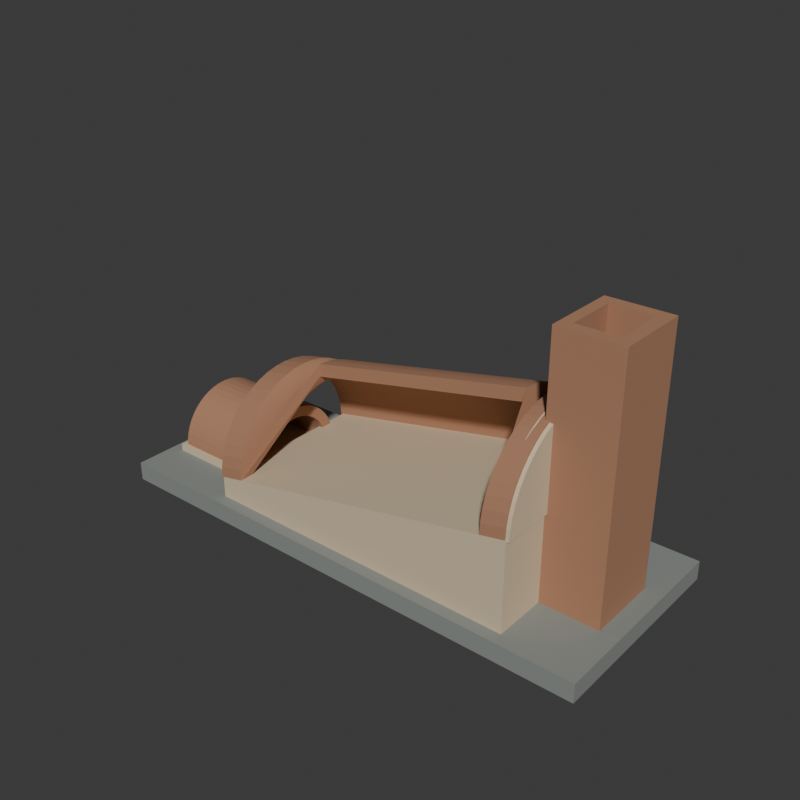 # Source: source.blend  (saved by Blender 4.3.34; exported with 4.5.12 LTS)
import bpy
from mathutils import Matrix  # noqa: F401  (used for matrix-valued properties, if any)

bpy.ops.wm.read_factory_settings(use_empty=True)
scene = bpy.context.scene
scene.name = 'Scene'

# ---- collections
col_collection = bpy.data.collections.new('Collection'); scene.collection.children.link(col_collection)

# ---- materials (node trees are filled in below, after node groups)
mat_wholevaultandflue_warmfiredclay = bpy.data.materials.new('WholeVaultAndFlue_WarmFiredClay')
mat_wholevaultandflue_warmfiredclay.diffuse_color = (0.42, 0.21, 0.12, 1.0)
mat_wholechamberlining_palerefractory = bpy.data.materials.new('WholeChamberLining_PaleRefractory')
mat_wholechamberlining_palerefractory.diffuse_color = (0.67, 0.55, 0.37, 1.0)
mat_wholegroundfoundation_stonegray = bpy.data.materials.new('WholeGroundFoundation_StoneGray')
mat_wholegroundfoundation_stonegray.diffuse_color = (0.25, 0.27, 0.25, 1.0)
mat_wholemouthsill_darkstone = bpy.data.materials.new('WholeMouthSill_DarkStone')
mat_wholemouthsill_darkstone.diffuse_color = (0.12, 0.13, 0.12, 1.0)

# ---- material node trees
mat_wholevaultandflue_warmfiredclay.use_nodes = True; mat_wholevaultandflue_warmfiredclay.node_tree.nodes.clear()
_N = mat_wholevaultandflue_warmfiredclay.node_tree.nodes; _L = mat_wholevaultandflue_warmfiredclay.node_tree.links
n0 = _N.new('ShaderNodeBsdfPrincipled'); n0.name = 'Principled BSDF'; n0.location = (10, 300)
n0.inputs[0].default_value = (0.42, 0.21, 0.12, 1.0)
n0.inputs[2].default_value = 0.93
n1 = _N.new('ShaderNodeOutputMaterial'); n1.name = 'Material Output'; n1.location = (300, 300)
_L.new(n0.outputs[0], n1.inputs[0])
n1.is_active_output = True
mat_wholechamberlining_palerefractory.use_nodes = True; mat_wholechamberlining_palerefractory.node_tree.nodes.clear()
_N = mat_wholechamberlining_palerefractory.node_tree.nodes; _L = mat_wholechamberlining_palerefractory.node_tree.links
n0 = _N.new('ShaderNodeBsdfPrincipled'); n0.name = 'Principled BSDF'; n0.location = (10, 300)
n0.inputs[0].default_value = (0.67, 0.55, 0.37, 1.0)
n0.inputs[2].default_value = 0.91
n1 = _N.new('ShaderNodeOutputMaterial'); n1.name = 'Material Output'; n1.location = (300, 300)
_L.new(n0.outputs[0], n1.inputs[0])
n1.is_active_output = True
mat_wholegroundfoundation_stonegray.use_nodes = True; mat_wholegroundfoundation_stonegray.node_tree.nodes.clear()
_N = mat_wholegroundfoundation_stonegray.node_tree.nodes; _L = mat_wholegroundfoundation_stonegray.node_tree.links
n0 = _N.new('ShaderNodeBsdfPrincipled'); n0.name = 'Principled BSDF'; n0.location = (10, 300)
n0.inputs[0].default_value = (0.25, 0.27, 0.25, 1.0)
n0.inputs[2].default_value = 0.94
n1 = _N.new('ShaderNodeOutputMaterial'); n1.name = 'Material Output'; n1.location = (300, 300)
_L.new(n0.outputs[0], n1.inputs[0])
n1.is_active_output = True
mat_wholemouthsill_darkstone.use_nodes = True; mat_wholemouthsill_darkstone.node_tree.nodes.clear()
_N = mat_wholemouthsill_darkstone.node_tree.nodes; _L = mat_wholemouthsill_darkstone.node_tree.links
n0 = _N.new('ShaderNodeBsdfPrincipled'); n0.name = 'Principled BSDF'; n0.location = (10, 300)
n0.inputs[0].default_value = (0.12, 0.13, 0.12, 1.0)
n0.inputs[2].default_value = 0.91
n1 = _N.new('ShaderNodeOutputMaterial'); n1.name = 'Material Output'; n1.location = (300, 300)
_L.new(n0.outputs[0], n1.inputs[0])
n1.is_active_output = True

# ---- world
world_world = bpy.data.worlds.new('World'); scene.world = world_world
world_world.use_nodes = True; world_world.node_tree.nodes.clear()
_N = world_world.node_tree.nodes; _L = world_world.node_tree.links
n0 = _N.new('ShaderNodeOutputWorld'); n0.name = 'World Output'; n0.location = (300, 300)
n1 = _N.new('ShaderNodeBackground'); n1.name = 'Background'; n1.location = (10, 300)
n1.inputs[0].default_value = (0.05088, 0.05088, 0.05088, 1.0)
_L.new(n1.outputs[0], n0.inputs[0])
n0.is_active_output = True
world_world.color = (0.05088, 0.05088, 0.05088)
world_world.sun_shadow_jitter_overblur = 0.0

# ---- meshes
me_wholegroundfootmasonryfoundationmesh = bpy.data.meshes.new('WholeGroundFootMasonryFoundationMesh')
me_wholegroundfootmasonryfoundationmesh.from_pydata([(-2.15, -0.86, 0.0), (2.15, -0.86, 0.0), (-2.15, 0.86, 0.0), (2.15, 0.86, 0.0), (-2.15, -0.86, 0.16), (2.15, -0.86, 0.16), (-2.15, 0.86, 0.16), (2.15, 0.86, 0.16)], [], [(0, 2, 3), (0, 3, 1), (4, 5, 7), (4, 7, 6), (0, 1, 5), (0, 5, 4), (2, 6, 7), (2, 7, 3), (0, 4, 6), (0, 6, 2), (1, 3, 7), (1, 7, 5)])
me_wholegroundfootmasonryfoundationmesh.polygons.foreach_set('material_index', [2, 2, 2, 2, 2, 2, 2, 2, 2, 2, 2, 2])
me_wholegroundfootmasonryfoundationmesh.materials.append(mat_wholevaultandflue_warmfiredclay)
me_wholegroundfootmasonryfoundationmesh.materials.append(mat_wholechamberlining_palerefractory)
me_wholegroundfootmasonryfoundationmesh.materials.append(mat_wholegroundfoundation_stonegray)
me_wholegroundfootmasonryfoundationmesh.materials.append(mat_wholemouthsill_darkstone)
me_wholegroundfootmasonryfoundationmesh.update()
me_wholerisingchamberfloormesh = bpy.data.meshes.new('WholeRisingChamberFloorMesh')
me_wholerisingchamberfloormesh.from_pydata([(-1.2, -0.76, 0.15), (1.51, -0.76, 0.15), (1.51, -0.76, 0.91), (-1.2, -0.76, 0.34), (-1.2, 0.76, 0.15), (1.51, 0.76, 0.15), (1.51, 0.76, 0.91), (-1.2, 0.76, 0.34)], [], [(3, 0, 1), (1, 2, 3), (5, 4, 7), (7, 6, 5), (5, 1, 0), (4, 5, 0), (6, 2, 1), (5, 6, 1), (7, 3, 2), (6, 7, 2), (4, 0, 3), (7, 4, 3)])
me_wholerisingchamberfloormesh.polygons.foreach_set('material_index', [1, 1, 1, 1, 1, 1, 1, 1, 1, 1, 1, 1])
me_wholerisingchamberfloormesh.materials.append(mat_wholevaultandflue_warmfiredclay)
me_wholerisingchamberfloormesh.materials.append(mat_wholechamberlining_palerefractory)
me_wholerisingchamberfloormesh.materials.append(mat_wholegroundfoundation_stonegray)
me_wholerisingchamberfloormesh.materials.append(mat_wholemouthsill_darkstone)
me_wholerisingchamberfloormesh.update()
me_wholelowfirechamberfloormesh = bpy.data.meshes.new('WholeLowFireChamberFloorMesh')
me_wholelowfirechamberfloormesh.from_pydata([(-2.045, -0.49, 0.1475), (-1.175, -0.49, 0.1475), (-2.045, 0.49, 0.1475), (-1.175, 0.49, 0.1475), (-2.045, -0.49, 0.2225), (-1.175, -0.49, 0.2225), (-2.045, 0.49, 0.2225), (-1.175, 0.49, 0.2225)], [], [(0, 2, 3), (0, 3, 1), (4, 5, 7), (4, 7, 6), (0, 1, 5), (0, 5, 4), (2, 6, 7), (2, 7, 3), (0, 4, 6), (0, 6, 2), (1, 3, 7), (1, 7, 5)])
me_wholelowfirechamberfloormesh.polygons.foreach_set('material_index', [1, 1, 1, 1, 1, 1, 1, 1, 1, 1, 1, 1])
me_wholelowfirechamberfloormesh.materials.append(mat_wholevaultandflue_warmfiredclay)
me_wholelowfirechamberfloormesh.materials.append(mat_wholechamberlining_palerefractory)
me_wholelowfirechamberfloormesh.materials.append(mat_wholegroundfoundation_stonegray)
me_wholelowfirechamberfloormesh.materials.append(mat_wholemouthsill_darkstone)
me_wholelowfirechamberfloormesh.update()
me_wholerisingvaultwithintegralcutawaycollarsmesh = bpy.data.meshes.new('WholeRisingVaultWithIntegralCutawayCollarsMesh')
me_wholerisingvaultwithintegralcutawaycollarsmesh.from_pydata([(-1.22, 0.76, 0.325), (-1.22, 0.7535, 0.4242), (-1.22, 0.7341, 0.5217), (-1.22, 0.7021, 0.6158), (-1.22, 0.6582, 0.705), (-1.22, 0.6029, 0.7877), (-1.22, 0.5374, 0.8624), (-1.22, 0.4627, 0.9279), (-1.22, 0.38, 0.9832), (-1.22, 0.2908, 1.027), (-1.22, 0.1967, 1.059), (-1.22, 0.0992, 1.078), (-1.22, 4.654e-17, 1.085), (-1.22, -0.0992, 1.078), (-1.22, -0.1967, 1.059), (-1.22, -0.2908, 1.027), (-1.22, -0.38, 0.9832), (-1.22, -0.4627, 0.9279), (-1.22, -0.5374, 0.8624), (-1.22, -0.6029, 0.7877), (-1.22, -0.6582, 0.705), (-1.22, -0.7021, 0.6158), (-1.22, -0.7341, 0.5217), (-1.22, -0.7535, 0.4242), (-1.22, -0.76, 0.325), (-1.22, 0.65, 0.325), (-1.22, 0.6444, 0.4098), (-1.22, 0.6279, 0.4932), (-1.22, 0.6005, 0.5737), (-1.22, 0.5629, 0.65), (-1.22, 0.5157, 0.7207), (-1.22, 0.4596, 0.7846), (-1.22, 0.3957, 0.8407), (-1.22, 0.325, 0.8879), (-1.22, 0.2487, 0.9255), (-1.22, 0.1682, 0.9529), (-1.22, 0.08484, 0.9694), (-1.22, 3.98e-17, 0.975), (-1.22, -0.08484, 0.9694), (-1.22, -0.1682, 0.9529), (-1.22, -0.2487, 0.9255), (-1.22, -0.325, 0.8879), (-1.22, -0.3957, 0.8407), (-1.22, -0.4596, 0.7846), (-1.22, -0.5157, 0.7207), (-1.22, -0.5629, 0.65), (-1.22, -0.6005, 0.5737), (-1.22, -0.6279, 0.4932), (-1.22, -0.6444, 0.4098), (-1.22, -0.65, 0.325), (-1.0, 0.76, 0.372), (-1.0, 0.7535, 0.4712), (-1.0, 0.7341, 0.5687), (-1.0, 0.7021, 0.6628), (-1.0, 0.6582, 0.752), (-1.0, 0.6029, 0.8347), (-1.0, 0.5374, 0.9094), (-1.0, 0.4627, 0.9749), (-1.0, 0.38, 1.03), (-1.0, 0.2908, 1.074), (-1.0, 0.1967, 1.106), (-1.0, 0.0992, 1.125), (-1.0, 4.654e-17, 1.132), (-1.0, -0.0992, 1.125), (-1.0, -0.1967, 1.106), (-1.0, -0.2908, 1.074), (-1.0, -0.38, 1.03), (-1.0, -0.4627, 0.9749), (-1.0, -0.5374, 0.9094), (-1.0, -0.6029, 0.8347), (-1.0, -0.6582, 0.752), (-1.0, -0.7021, 0.6628), (-1.0, -0.7341, 0.5687), (-1.0, -0.7535, 0.4712), (-1.0, -0.76, 0.372), (-1.0, 0.65, 0.372), (-1.0, 0.6444, 0.4568), (-1.0, 0.6279, 0.5402), (-1.0, 0.6005, 0.6207), (-1.0, 0.5629, 0.697), (-1.0, 0.5157, 0.7677), (-1.0, 0.4596, 0.8316), (-1.0, 0.3957, 0.8877), (-1.0, 0.325, 0.9349), (-1.0, 0.2487, 0.9725), (-1.0, 0.1682, 0.9999), (-1.0, 0.08484, 1.016), (-1.0, 3.98e-17, 1.022), (-1.0, -0.08484, 1.016), (-1.0, -0.1682, 0.9999), (-1.0, -0.2487, 0.9725), (-1.0, -0.325, 0.9349), (-1.0, -0.3957, 0.8877), (-1.0, -0.4596, 0.8316), (-1.0, -0.5157, 0.7677), (-1.0, -0.5629, 0.697), (-1.0, -0.6005, 0.6207), (-1.0, -0.6279, 0.5402), (-1.0, -0.6444, 0.4568), (-1.0, -0.65, 0.372), (-0.84, 0.76, 0.406), (-0.84, 0.7584, 0.4552), (-0.84, 0.7536, 0.5041), (-0.84, 0.7457, 0.5526), (-0.84, 0.7347, 0.6006), (-0.84, 0.7206, 0.6477), (-0.84, 0.7034, 0.6938), (-0.84, 0.6833, 0.7387), (-0.84, 0.6604, 0.7822), (-0.84, 0.6347, 0.8241), (-0.84, 0.6063, 0.8643), (-0.84, 0.5754, 0.9025), (-0.84, 0.5421, 0.9387), (-0.84, 0.5065, 0.9726), (-0.84, 0.4688, 1.004), (-0.84, 0.4291, 1.033), (-0.84, 0.3876, 1.06), (-0.84, 0.3445, 1.083), (-0.84, 0.3, 1.104), (-0.84, 0.2542, 1.122), (-0.84, 0.2074, 1.137), (-0.84, 0.1596, 1.149), (-0.84, 0.1112, 1.158), (-0.84, 0.06238, 1.163), (-0.84, 0.01326, 1.166), (-0.84, 0.65, 0.406), (-0.84, 0.6486, 0.448), (-0.84, 0.6446, 0.4899), (-0.84, 0.6378, 0.5314), (-0.84, 0.6283, 0.5724), (-0.84, 0.6163, 0.6127), (-0.84, 0.6016, 0.6521), (-0.84, 0.5844, 0.6905), (-0.84, 0.5648, 0.7277), (-0.84, 0.5428, 0.7636), (-0.84, 0.5185, 0.7979), (-0.84, 0.4921, 0.8307), (-0.84, 0.4636, 0.8616), (-0.84, 0.4332, 0.8906), (-0.84, 0.4009, 0.9176), (-0.84, 0.367, 0.9425), (-0.84, 0.3315, 0.9651), (-0.84, 0.2947, 0.9854), (-0.84, 0.2566, 1.003), (-0.84, 0.2174, 1.019), (-0.84, 0.1773, 1.031), (-0.84, 0.1365, 1.041), (-0.84, 0.09514, 1.049), (-0.84, 0.05335, 1.054), (-0.84, 0.01134, 1.056), (1.11, 0.76, 0.817), (1.11, 0.7584, 0.8662), (1.11, 0.7536, 0.9151), (1.11, 0.7457, 0.9636), (1.11, 0.7347, 1.012), (1.11, 0.7206, 1.059), (1.11, 0.7034, 1.105), (1.11, 0.6833, 1.15), (1.11, 0.6604, 1.193), (1.11, 0.6347, 1.235), (1.11, 0.6063, 1.275), (1.11, 0.5754, 1.314), (1.11, 0.5421, 1.35), (1.11, 0.5065, 1.384), (1.11, 0.4688, 1.415), (1.11, 0.4291, 1.444), (1.11, 0.3876, 1.471), (1.11, 0.3445, 1.494), (1.11, 0.3, 1.515), (1.11, 0.2542, 1.533), (1.11, 0.2074, 1.548), (1.11, 0.1596, 1.56), (1.11, 0.1112, 1.569), (1.11, 0.06238, 1.574), (1.11, 0.01326, 1.577), (1.11, 0.65, 0.817), (1.11, 0.6486, 0.859), (1.11, 0.6446, 0.9009), (1.11, 0.6378, 0.9424), (1.11, 0.6283, 0.9834), (1.11, 0.6163, 1.024), (1.11, 0.6016, 1.063), (1.11, 0.5844, 1.102), (1.11, 0.5648, 1.139), (1.11, 0.5428, 1.175), (1.11, 0.5185, 1.209), (1.11, 0.4921, 1.242), (1.11, 0.4636, 1.273), (1.11, 0.4332, 1.302), (1.11, 0.4009, 1.329), (1.11, 0.367, 1.353), (1.11, 0.3315, 1.376), (1.11, 0.2947, 1.396), (1.11, 0.2566, 1.414), (1.11, 0.2174, 1.43), (1.11, 0.1773, 1.442), (1.11, 0.1365, 1.452), (1.11, 0.09514, 1.46), (1.11, 0.05335, 1.465), (1.11, 0.01134, 1.467), (1.3, 0.76, 0.857), (1.3, 0.7535, 0.9562), (1.3, 0.7341, 1.054), (1.3, 0.7021, 1.148), (1.3, 0.6582, 1.237), (1.3, 0.6029, 1.32), (1.3, 0.5374, 1.394), (1.3, 0.4627, 1.46), (1.3, 0.38, 1.515), (1.3, 0.2908, 1.559), (1.3, 0.1967, 1.591), (1.3, 0.0992, 1.61), (1.3, 4.654e-17, 1.617), (1.3, -0.0992, 1.61), (1.3, -0.1967, 1.591), (1.3, -0.2908, 1.559), (1.3, -0.38, 1.515), (1.3, -0.4627, 1.46), (1.3, -0.5374, 1.394), (1.3, -0.6029, 1.32), (1.3, -0.6582, 1.237), (1.3, -0.7021, 1.148), (1.3, -0.7341, 1.054), (1.3, -0.7535, 0.9562), (1.3, -0.76, 0.857), (1.3, 0.65, 0.857), (1.3, 0.6444, 0.9418), (1.3, 0.6279, 1.025), (1.3, 0.6005, 1.106), (1.3, 0.5629, 1.182), (1.3, 0.5157, 1.253), (1.3, 0.4596, 1.317), (1.3, 0.3957, 1.373), (1.3, 0.325, 1.42), (1.3, 0.2487, 1.458), (1.3, 0.1682, 1.485), (1.3, 0.08484, 1.501), (1.3, 3.98e-17, 1.507), (1.3, -0.08484, 1.501), (1.3, -0.1682, 1.485), (1.3, -0.2487, 1.458), (1.3, -0.325, 1.42), (1.3, -0.3957, 1.373), (1.3, -0.4596, 1.317), (1.3, -0.5157, 1.253), (1.3, -0.5629, 1.182), (1.3, -0.6005, 1.106), (1.3, -0.6279, 1.025), (1.3, -0.6444, 0.9418), (1.3, -0.65, 0.857), (1.5, 0.76, 0.899), (1.5, 0.7535, 0.9982), (1.5, 0.7341, 1.096), (1.5, 0.7021, 1.19), (1.5, 0.6582, 1.279), (1.5, 0.6029, 1.362), (1.5, 0.5374, 1.436), (1.5, 0.4627, 1.502), (1.5, 0.38, 1.557), (1.5, 0.2908, 1.601), (1.5, 0.1967, 1.633), (1.5, 0.0992, 1.652), (1.5, 4.654e-17, 1.659), (1.5, -0.0992, 1.652), (1.5, -0.1967, 1.633), (1.5, -0.2908, 1.601), (1.5, -0.38, 1.557), (1.5, -0.4627, 1.502), (1.5, -0.5374, 1.436), (1.5, -0.6029, 1.362), (1.5, -0.6582, 1.279), (1.5, -0.7021, 1.19), (1.5, -0.7341, 1.096), (1.5, -0.7535, 0.9982), (1.5, -0.76, 0.899), (1.5, 0.65, 0.899), (1.5, 0.6444, 0.9838), (1.5, 0.6279, 1.067), (1.5, 0.6005, 1.148), (1.5, 0.5629, 1.224), (1.5, 0.5157, 1.295), (1.5, 0.4596, 1.359), (1.5, 0.3957, 1.415), (1.5, 0.325, 1.462), (1.5, 0.2487, 1.5), (1.5, 0.1682, 1.527), (1.5, 0.08484, 1.543), (1.5, 3.98e-17, 1.549), (1.5, -0.08484, 1.543), (1.5, -0.1682, 1.527), (1.5, -0.2487, 1.5), (1.5, -0.325, 1.462), (1.5, -0.3957, 1.415), (1.5, -0.4596, 1.359), (1.5, -0.5157, 1.295), (1.5, -0.5629, 1.224), (1.5, -0.6005, 1.148), (1.5, -0.6279, 1.067), (1.5, -0.6444, 0.9838), (1.5, -0.65, 0.899)], [], [(0, 1, 51), (0, 51, 50), (25, 75, 76), (25, 76, 26), (1, 2, 52), (1, 52, 51), (26, 76, 77), (26, 77, 27), (2, 3, 53), (2, 53, 52), (27, 77, 78), (27, 78, 28), (3, 4, 54), (3, 54, 53), (28, 78, 79), (28, 79, 29), (4, 5, 55), (4, 55, 54), (29, 79, 80), (29, 80, 30), (5, 6, 56), (5, 56, 55), (30, 80, 81), (30, 81, 31), (6, 7, 57), (6, 57, 56), (31, 81, 82), (31, 82, 32), (7, 8, 58), (7, 58, 57), (32, 82, 83), (32, 83, 33), (8, 9, 59), (8, 59, 58), (33, 83, 84), (33, 84, 34), (9, 10, 60), (9, 60, 59), (34, 84, 85), (34, 85, 35), (10, 11, 61), (10, 61, 60), (35, 85, 86), (35, 86, 36), (11, 12, 62), (11, 62, 61), (36, 86, 87), (36, 87, 37), (12, 13, 63), (12, 63, 62), (37, 87, 88), (37, 88, 38), (13, 14, 64), (13, 64, 63), (38, 88, 89), (38, 89, 39), (14, 15, 65), (14, 65, 64), (39, 89, 90), (39, 90, 40), (15, 16, 66), (15, 66, 65), (40, 90, 91), (40, 91, 41), (16, 17, 67), (16, 67, 66), (41, 91, 92), (41, 92, 42), (17, 18, 68), (17, 68, 67), (42, 92, 93), (42, 93, 43), (18, 19, 69), (18, 69, 68), (43, 93, 94), (43, 94, 44), (19, 20, 70), (19, 70, 69), (44, 94, 95), (44, 95, 45), (20, 21, 71), (20, 71, 70), (45, 95, 96), (45, 96, 46), (21, 22, 72), (21, 72, 71), (46, 96, 97), (46, 97, 47), (22, 23, 73), (22, 73, 72), (47, 97, 98), (47, 98, 48), (23, 24, 74), (23, 74, 73), (48, 98, 99), (48, 99, 49), (0, 50, 75), (0, 75, 25), (24, 49, 99), (24, 99, 74), (50, 51, 101), (50, 101, 100), (75, 125, 126), (75, 126, 76), (51, 52, 102), (51, 102, 101), (76, 126, 127), (76, 127, 77), (52, 53, 103), (52, 103, 102), (77, 127, 128), (77, 128, 78), (53, 54, 104), (53, 104, 103), (78, 128, 129), (78, 129, 79), (54, 55, 105), (54, 105, 104), (79, 129, 130), (79, 130, 80), (55, 56, 106), (55, 106, 105), (80, 130, 131), (80, 131, 81), (56, 57, 107), (56, 107, 106), (81, 131, 132), (81, 132, 82), (57, 58, 108), (57, 108, 107), (82, 132, 133), (82, 133, 83), (58, 59, 109), (58, 109, 108), (83, 133, 134), (83, 134, 84), (59, 60, 110), (59, 110, 109), (84, 134, 135), (84, 135, 85), (60, 61, 111), (60, 111, 110), (85, 135, 136), (85, 136, 86), (61, 62, 112), (61, 112, 111), (86, 136, 137), (86, 137, 87), (62, 63, 113), (62, 113, 112), (87, 137, 138), (87, 138, 88), (63, 64, 114), (63, 114, 113), (88, 138, 139), (88, 139, 89), (64, 65, 115), (64, 115, 114), (89, 139, 140), (89, 140, 90), (65, 66, 116), (65, 116, 115), (90, 140, 141), (90, 141, 91), (66, 67, 117), (66, 117, 116), (91, 141, 142), (91, 142, 92), (67, 68, 118), (67, 118, 117), (92, 142, 143), (92, 143, 93), (68, 69, 119), (68, 119, 118), (93, 143, 144), (93, 144, 94), (69, 70, 120), (69, 120, 119), (94, 144, 145), (94, 145, 95), (70, 71, 121), (70, 121, 120), (95, 145, 146), (95, 146, 96), (71, 72, 122), (71, 122, 121), (96, 146, 147), (96, 147, 97), (72, 73, 123), (72, 123, 122), (97, 147, 148), (97, 148, 98), (73, 74, 124), (73, 124, 123), (98, 148, 149), (98, 149, 99), (50, 100, 125), (50, 125, 75), (74, 99, 149), (74, 149, 124), (100, 101, 151), (100, 151, 150), (125, 175, 176), (125, 176, 126), (101, 102, 152), (101, 152, 151), (126, 176, 177), (126, 177, 127), (102, 103, 153), (102, 153, 152), (127, 177, 178), (127, 178, 128), (103, 104, 154), (103, 154, 153), (128, 178, 179), (128, 179, 129), (104, 105, 155), (104, 155, 154), (129, 179, 180), (129, 180, 130), (105, 106, 156), (105, 156, 155), (130, 180, 181), (130, 181, 131), (106, 107, 157), (106, 157, 156), (131, 181, 182), (131, 182, 132), (107, 108, 158), (107, 158, 157), (132, 182, 183), (132, 183, 133), (108, 109, 159), (108, 159, 158), (133, 183, 184), (133, 184, 134), (109, 110, 160), (109, 160, 159), (134, 184, 185), (134, 185, 135), (110, 111, 161), (110, 161, 160), (135, 185, 186), (135, 186, 136), (111, 112, 162), (111, 162, 161), (136, 186, 187), (136, 187, 137), (112, 113, 163), (112, 163, 162), (137, 187, 188), (137, 188, 138), (113, 114, 164), (113, 164, 163), (138, 188, 189), (138, 189, 139), (114, 115, 165), (114, 165, 164), (139, 189, 190), (139, 190, 140), (115, 116, 166), (115, 166, 165), (140, 190, 191), (140, 191, 141), (116, 117, 167), (116, 167, 166), (141, 191, 192), (141, 192, 142), (117, 118, 168), (117, 168, 167), (142, 192, 193), (142, 193, 143), (118, 119, 169), (118, 169, 168), (143, 193, 194), (143, 194, 144), (119, 120, 170), (119, 170, 169), (144, 194, 195), (144, 195, 145), (120, 121, 171), (120, 171, 170), (145, 195, 196), (145, 196, 146), (121, 122, 172), (121, 172, 171), (146, 196, 197), (146, 197, 147), (122, 123, 173), (122, 173, 172), (147, 197, 198), (147, 198, 148), (123, 124, 174), (123, 174, 173), (148, 198, 199), (148, 199, 149), (100, 150, 175), (100, 175, 125), (124, 149, 199), (124, 199, 174), (150, 151, 201), (150, 201, 200), (175, 225, 226), (175, 226, 176), (151, 152, 202), (151, 202, 201), (176, 226, 227), (176, 227, 177), (152, 153, 203), (152, 203, 202), (177, 227, 228), (177, 228, 178), (153, 154, 204), (153, 204, 203), (178, 228, 229), (178, 229, 179), (154, 155, 205), (154, 205, 204), (179, 229, 230), (179, 230, 180), (155, 156, 206), (155, 206, 205), (180, 230, 231), (180, 231, 181), (156, 157, 207), (156, 207, 206), (181, 231, 232), (181, 232, 182), (157, 158, 208), (157, 208, 207), (182, 232, 233), (182, 233, 183), (158, 159, 209), (158, 209, 208), (183, 233, 234), (183, 234, 184), (159, 160, 210), (159, 210, 209), (184, 234, 235), (184, 235, 185), (160, 161, 211), (160, 211, 210), (185, 235, 236), (185, 236, 186), (161, 162, 212), (161, 212, 211), (186, 236, 237), (186, 237, 187), (162, 163, 213), (162, 213, 212), (187, 237, 238), (187, 238, 188), (163, 164, 214), (163, 214, 213), (188, 238, 239), (188, 239, 189), (164, 165, 215), (164, 215, 214), (189, 239, 240), (189, 240, 190), (165, 166, 216), (165, 216, 215), (190, 240, 241), (190, 241, 191), (166, 167, 217), (166, 217, 216), (191, 241, 242), (191, 242, 192), (167, 168, 218), (167, 218, 217), (192, 242, 243), (192, 243, 193), (168, 169, 219), (168, 219, 218), (193, 243, 244), (193, 244, 194), (169, 170, 220), (169, 220, 219), (194, 244, 245), (194, 245, 195), (170, 171, 221), (170, 221, 220), (195, 245, 246), (195, 246, 196), (171, 172, 222), (171, 222, 221), (196, 246, 247), (196, 247, 197), (172, 173, 223), (172, 223, 222), (197, 247, 248), (197, 248, 198), (173, 174, 224), (173, 224, 223), (198, 248, 249), (198, 249, 199), (150, 200, 225), (150, 225, 175), (174, 199, 249), (174, 249, 224), (200, 201, 251), (200, 251, 250), (225, 275, 276), (225, 276, 226), (201, 202, 252), (201, 252, 251), (226, 276, 277), (226, 277, 227), (202, 203, 253), (202, 253, 252), (227, 277, 278), (227, 278, 228), (203, 204, 254), (203, 254, 253), (228, 278, 279), (228, 279, 229), (204, 205, 255), (204, 255, 254), (229, 279, 280), (229, 280, 230), (205, 206, 256), (205, 256, 255), (230, 280, 281), (230, 281, 231), (206, 207, 257), (206, 257, 256), (231, 281, 282), (231, 282, 232), (207, 208, 258), (207, 258, 257), (232, 282, 283), (232, 283, 233), (208, 209, 259), (208, 259, 258), (233, 283, 284), (233, 284, 234), (209, 210, 260), (209, 260, 259), (234, 284, 285), (234, 285, 235), (210, 211, 261), (210, 261, 260), (235, 285, 286), (235, 286, 236), (211, 212, 262), (211, 262, 261), (236, 286, 287), (236, 287, 237), (212, 213, 263), (212, 263, 262), (237, 287, 288), (237, 288, 238), (213, 214, 264), (213, 264, 263), (238, 288, 289), (238, 289, 239), (214, 215, 265), (214, 265, 264), (239, 289, 290), (239, 290, 240), (215, 216, 266), (215, 266, 265), (240, 290, 291), (240, 291, 241), (216, 217, 267), (216, 267, 266), (241, 291, 292), (241, 292, 242), (217, 218, 268), (217, 268, 267), (242, 292, 293), (242, 293, 243), (218, 219, 269), (218, 269, 268), (243, 293, 294), (243, 294, 244), (219, 220, 270), (219, 270, 269), (244, 294, 295), (244, 295, 245), (220, 221, 271), (220, 271, 270), (245, 295, 296), (245, 296, 246), (221, 222, 272), (221, 272, 271), (246, 296, 297), (246, 297, 247), (222, 223, 273), (222, 273, 272), (247, 297, 298), (247, 298, 248), (223, 224, 274), (223, 274, 273), (248, 298, 299), (248, 299, 249), (200, 250, 275), (200, 275, 225), (224, 249, 299), (224, 299, 274), (0, 25, 26), (0, 26, 1), (1, 26, 27), (1, 27, 2), (2, 27, 28), (2, 28, 3), (3, 28, 29), (3, 29, 4), (4, 29, 30), (4, 30, 5), (5, 30, 31), (5, 31, 6), (6, 31, 32), (6, 32, 7), (7, 32, 33), (7, 33, 8), (8, 33, 34), (8, 34, 9), (9, 34, 35), (9, 35, 10), (10, 35, 36), (10, 36, 11), (11, 36, 37), (11, 37, 12), (12, 37, 38), (12, 38, 13), (13, 38, 39), (13, 39, 14), (14, 39, 40), (14, 40, 15), (15, 40, 41), (15, 41, 16), (16, 41, 42), (16, 42, 17), (17, 42, 43), (17, 43, 18), (18, 43, 44), (18, 44, 19), (19, 44, 45), (19, 45, 20), (20, 45, 46), (20, 46, 21), (21, 46, 47), (21, 47, 22), (22, 47, 48), (22, 48, 23), (23, 48, 49), (23, 49, 24), (251, 276, 275), (251, 275, 250), (252, 277, 276), (252, 276, 251), (253, 278, 277), (253, 277, 252), (254, 279, 278), (254, 278, 253), (255, 280, 279), (255, 279, 254), (256, 281, 280), (256, 280, 255), (257, 282, 281), (257, 281, 256), (258, 283, 282), (258, 282, 257), (259, 284, 283), (259, 283, 258), (260, 285, 284), (260, 284, 259), (261, 286, 285), (261, 285, 260), (262, 287, 286), (262, 286, 261), (263, 288, 287), (263, 287, 262), (264, 289, 288), (264, 288, 263), (265, 290, 289), (265, 289, 264), (266, 291, 290), (266, 290, 265), (267, 292, 291), (267, 291, 266), (268, 293, 292), (268, 292, 267), (269, 294, 293), (269, 293, 268), (270, 295, 294), (270, 294, 269), (271, 296, 295), (271, 295, 270), (272, 297, 296), (272, 296, 271), (273, 298, 297), (273, 297, 272), (274, 299, 298), (274, 298, 273)])
me_wholerisingvaultwithintegralcutawaycollarsmesh.materials.append(mat_wholevaultandflue_warmfiredclay)
me_wholerisingvaultwithintegralcutawaycollarsmesh.materials.append(mat_wholechamberlining_palerefractory)
me_wholerisingvaultwithintegralcutawaycollarsmesh.materials.append(mat_wholegroundfoundation_stonegray)
me_wholerisingvaultwithintegralcutawaycollarsmesh.materials.append(mat_wholemouthsill_darkstone)
me_wholerisingvaultwithintegralcutawaycollarsmesh.update()
me_wholeloweropenfirearchmesh = bpy.data.meshes.new('WholeLowerOpenFireArchMesh')
me_wholeloweropenfirearchmesh.from_pydata([(-2.0, 0.46, 0.202), (-2.0, 0.4561, 0.262), (-2.0, 0.4443, 0.3211), (-2.0, 0.425, 0.378), (-2.0, 0.3984, 0.432), (-2.0, 0.3649, 0.482), (-2.0, 0.3253, 0.5273), (-2.0, 0.28, 0.5669), (-2.0, 0.23, 0.6004), (-2.0, 0.176, 0.627), (-2.0, 0.1191, 0.6463), (-2.0, 0.06004, 0.6581), (-2.0, 2.817e-17, 0.662), (-2.0, -0.06004, 0.6581), (-2.0, -0.1191, 0.6463), (-2.0, -0.176, 0.627), (-2.0, -0.23, 0.6004), (-2.0, -0.28, 0.5669), (-2.0, -0.3253, 0.5273), (-2.0, -0.3649, 0.482), (-2.0, -0.3984, 0.432), (-2.0, -0.425, 0.378), (-2.0, -0.4443, 0.3211), (-2.0, -0.4561, 0.262), (-2.0, -0.46, 0.202), (-2.0, 0.37, 0.202), (-2.0, 0.3668, 0.2503), (-2.0, 0.3574, 0.2978), (-2.0, 0.3418, 0.3436), (-2.0, 0.3204, 0.387), (-2.0, 0.2935, 0.4272), (-2.0, 0.2616, 0.4636), (-2.0, 0.2252, 0.4955), (-2.0, 0.185, 0.5224), (-2.0, 0.1416, 0.5438), (-2.0, 0.09576, 0.5594), (-2.0, 0.04829, 0.5688), (-2.0, 2.266e-17, 0.572), (-2.0, -0.04829, 0.5688), (-2.0, -0.09576, 0.5594), (-2.0, -0.1416, 0.5438), (-2.0, -0.185, 0.5224), (-2.0, -0.2252, 0.4955), (-2.0, -0.2616, 0.4636), (-2.0, -0.2935, 0.4272), (-2.0, -0.3204, 0.387), (-2.0, -0.3418, 0.3436), (-2.0, -0.3574, 0.2978), (-2.0, -0.3668, 0.2503), (-2.0, -0.37, 0.202), (-1.15, 0.46, 0.202), (-1.15, 0.4561, 0.262), (-1.15, 0.4443, 0.3211), (-1.15, 0.425, 0.378), (-1.15, 0.3984, 0.432), (-1.15, 0.3649, 0.482), (-1.15, 0.3253, 0.5273), (-1.15, 0.28, 0.5669), (-1.15, 0.23, 0.6004), (-1.15, 0.176, 0.627), (-1.15, 0.1191, 0.6463), (-1.15, 0.06004, 0.6581), (-1.15, 2.817e-17, 0.662), (-1.15, -0.06004, 0.6581), (-1.15, -0.1191, 0.6463), (-1.15, -0.176, 0.627), (-1.15, -0.23, 0.6004), (-1.15, -0.28, 0.5669), (-1.15, -0.3253, 0.5273), (-1.15, -0.3649, 0.482), (-1.15, -0.3984, 0.432), (-1.15, -0.425, 0.378), (-1.15, -0.4443, 0.3211), (-1.15, -0.4561, 0.262), (-1.15, -0.46, 0.202), (-1.15, 0.37, 0.202), (-1.15, 0.3668, 0.2503), (-1.15, 0.3574, 0.2978), (-1.15, 0.3418, 0.3436), (-1.15, 0.3204, 0.387), (-1.15, 0.2935, 0.4272), (-1.15, 0.2616, 0.4636), (-1.15, 0.2252, 0.4955), (-1.15, 0.185, 0.5224), (-1.15, 0.1416, 0.5438), (-1.15, 0.09576, 0.5594), (-1.15, 0.04829, 0.5688), (-1.15, 2.266e-17, 0.572), (-1.15, -0.04829, 0.5688), (-1.15, -0.09576, 0.5594), (-1.15, -0.1416, 0.5438), (-1.15, -0.185, 0.5224), (-1.15, -0.2252, 0.4955), (-1.15, -0.2616, 0.4636), (-1.15, -0.2935, 0.4272), (-1.15, -0.3204, 0.387), (-1.15, -0.3418, 0.3436), (-1.15, -0.3574, 0.2978), (-1.15, -0.3668, 0.2503), (-1.15, -0.37, 0.202)], [], [(0, 1, 51), (0, 51, 50), (25, 75, 76), (25, 76, 26), (1, 2, 52), (1, 52, 51), (26, 76, 77), (26, 77, 27), (2, 3, 53), (2, 53, 52), (27, 77, 78), (27, 78, 28), (3, 4, 54), (3, 54, 53), (28, 78, 79), (28, 79, 29), (4, 5, 55), (4, 55, 54), (29, 79, 80), (29, 80, 30), (5, 6, 56), (5, 56, 55), (30, 80, 81), (30, 81, 31), (6, 7, 57), (6, 57, 56), (31, 81, 82), (31, 82, 32), (7, 8, 58), (7, 58, 57), (32, 82, 83), (32, 83, 33), (8, 9, 59), (8, 59, 58), (33, 83, 84), (33, 84, 34), (9, 10, 60), (9, 60, 59), (34, 84, 85), (34, 85, 35), (10, 11, 61), (10, 61, 60), (35, 85, 86), (35, 86, 36), (11, 12, 62), (11, 62, 61), (36, 86, 87), (36, 87, 37), (12, 13, 63), (12, 63, 62), (37, 87, 88), (37, 88, 38), (13, 14, 64), (13, 64, 63), (38, 88, 89), (38, 89, 39), (14, 15, 65), (14, 65, 64), (39, 89, 90), (39, 90, 40), (15, 16, 66), (15, 66, 65), (40, 90, 91), (40, 91, 41), (16, 17, 67), (16, 67, 66), (41, 91, 92), (41, 92, 42), (17, 18, 68), (17, 68, 67), (42, 92, 93), (42, 93, 43), (18, 19, 69), (18, 69, 68), (43, 93, 94), (43, 94, 44), (19, 20, 70), (19, 70, 69), (44, 94, 95), (44, 95, 45), (20, 21, 71), (20, 71, 70), (45, 95, 96), (45, 96, 46), (21, 22, 72), (21, 72, 71), (46, 96, 97), (46, 97, 47), (22, 23, 73), (22, 73, 72), (47, 97, 98), (47, 98, 48), (23, 24, 74), (23, 74, 73), (48, 98, 99), (48, 99, 49), (0, 50, 75), (0, 75, 25), (24, 49, 99), (24, 99, 74), (0, 25, 26), (0, 26, 1), (1, 26, 27), (1, 27, 2), (2, 27, 28), (2, 28, 3), (3, 28, 29), (3, 29, 4), (4, 29, 30), (4, 30, 5), (5, 30, 31), (5, 31, 6), (6, 31, 32), (6, 32, 7), (7, 32, 33), (7, 33, 8), (8, 33, 34), (8, 34, 9), (9, 34, 35), (9, 35, 10), (10, 35, 36), (10, 36, 11), (11, 36, 37), (11, 37, 12), (12, 37, 38), (12, 38, 13), (13, 38, 39), (13, 39, 14), (14, 39, 40), (14, 40, 15), (15, 40, 41), (15, 41, 16), (16, 41, 42), (16, 42, 17), (17, 42, 43), (17, 43, 18), (18, 43, 44), (18, 44, 19), (19, 44, 45), (19, 45, 20), (20, 45, 46), (20, 46, 21), (21, 46, 47), (21, 47, 22), (22, 47, 48), (22, 48, 23), (23, 48, 49), (23, 49, 24), (51, 76, 75), (51, 75, 50), (52, 77, 76), (52, 76, 51), (53, 78, 77), (53, 77, 52), (54, 79, 78), (54, 78, 53), (55, 80, 79), (55, 79, 54), (56, 81, 80), (56, 80, 55), (57, 82, 81), (57, 81, 56), (58, 83, 82), (58, 82, 57), (59, 84, 83), (59, 83, 58), (60, 85, 84), (60, 84, 59), (61, 86, 85), (61, 85, 60), (62, 87, 86), (62, 86, 61), (63, 88, 87), (63, 87, 62), (64, 89, 88), (64, 88, 63), (65, 90, 89), (65, 89, 64), (66, 91, 90), (66, 90, 65), (67, 92, 91), (67, 91, 66), (68, 93, 92), (68, 92, 67), (69, 94, 93), (69, 93, 68), (70, 95, 94), (70, 94, 69), (71, 96, 95), (71, 95, 70), (72, 97, 96), (72, 96, 71), (73, 98, 97), (73, 97, 72), (74, 99, 98), (74, 98, 73)])
me_wholeloweropenfirearchmesh.materials.append(mat_wholevaultandflue_warmfiredclay)
me_wholeloweropenfirearchmesh.materials.append(mat_wholechamberlining_palerefractory)
me_wholeloweropenfirearchmesh.materials.append(mat_wholegroundfoundation_stonegray)
me_wholeloweropenfirearchmesh.materials.append(mat_wholemouthsill_darkstone)
me_wholeloweropenfirearchmesh.update()
me_wholereararchwallwithtruethroatmesh = bpy.data.meshes.new('WholeRearArchWallWithTrueThroatMesh')
me_wholereararchwallwithtruethroatmesh.from_pydata([(1.42, 0.75, 0.895), (1.42, 0.7436, 0.9929), (1.42, 0.7244, 1.089), (1.42, 0.6929, 1.182), (1.42, 0.6495, 1.27), (1.42, 0.595, 1.352), (1.42, 0.5303, 1.425), (1.42, 0.4566, 1.49), (1.42, 0.375, 1.545), (1.42, 0.287, 1.588), (1.42, 0.1941, 1.619), (1.42, 0.09789, 1.639), (1.42, 4.592e-17, 1.645), (1.42, -0.09789, 1.639), (1.42, -0.1941, 1.619), (1.42, -0.287, 1.588), (1.42, -0.375, 1.545), (1.42, -0.4566, 1.49), (1.42, -0.5303, 1.425), (1.42, -0.595, 1.352), (1.42, -0.6495, 1.27), (1.42, -0.6929, 1.182), (1.42, -0.7244, 1.089), (1.42, -0.7436, 0.9929), (1.42, -0.75, 0.895), (1.42, -0.21, 0.895), (1.42, -0.21, 1.25), (1.42, 0.21, 1.25), (1.42, 0.21, 0.895), (1.53, 0.75, 0.895), (1.53, 0.7436, 0.9929), (1.53, 0.7244, 1.089), (1.53, 0.6929, 1.182), (1.53, 0.6495, 1.27), (1.53, 0.595, 1.352), (1.53, 0.5303, 1.425), (1.53, 0.4566, 1.49), (1.53, 0.375, 1.545), (1.53, 0.287, 1.588), (1.53, 0.1941, 1.619), (1.53, 0.09789, 1.639), (1.53, 4.592e-17, 1.645), (1.53, -0.09789, 1.639), (1.53, -0.1941, 1.619), (1.53, -0.287, 1.588), (1.53, -0.375, 1.545), (1.53, -0.4566, 1.49), (1.53, -0.5303, 1.425), (1.53, -0.595, 1.352), (1.53, -0.6495, 1.27), (1.53, -0.6929, 1.182), (1.53, -0.7244, 1.089), (1.53, -0.7436, 0.9929), (1.53, -0.75, 0.895), (1.53, -0.21, 0.895), (1.53, -0.21, 1.25), (1.53, 0.21, 1.25), (1.53, 0.21, 0.895)], [], [(1, 0, 28), (2, 1, 28), (3, 2, 28), (4, 3, 28), (5, 4, 28), (6, 5, 28), (7, 6, 28), (8, 7, 28), (9, 8, 28), (11, 10, 9), (12, 11, 9), (13, 12, 9), (14, 13, 9), (15, 14, 9), (16, 15, 9), (17, 16, 9), (18, 17, 9), (19, 18, 9), (20, 19, 9), (21, 20, 9), (22, 21, 9), (23, 22, 9), (24, 23, 9), (26, 25, 24), (26, 24, 9), (27, 26, 9), (28, 27, 9), (57, 29, 30), (57, 30, 31), (57, 31, 32), (57, 32, 33), (57, 33, 34), (57, 34, 35), (57, 35, 36), (57, 36, 37), (57, 37, 38), (38, 39, 40), (38, 40, 41), (38, 41, 42), (38, 42, 43), (38, 43, 44), (38, 44, 45), (38, 45, 46), (38, 46, 47), (38, 47, 48), (38, 48, 49), (38, 49, 50), (38, 50, 51), (38, 51, 52), (38, 52, 53), (53, 54, 55), (38, 53, 55), (38, 55, 56), (38, 56, 57), (0, 1, 30), (0, 30, 29), (1, 2, 31), (1, 31, 30), (2, 3, 32), (2, 32, 31), (3, 4, 33), (3, 33, 32), (4, 5, 34), (4, 34, 33), (5, 6, 35), (5, 35, 34), (6, 7, 36), (6, 36, 35), (7, 8, 37), (7, 37, 36), (8, 9, 38), (8, 38, 37), (9, 10, 39), (9, 39, 38), (10, 11, 40), (10, 40, 39), (11, 12, 41), (11, 41, 40), (12, 13, 42), (12, 42, 41), (13, 14, 43), (13, 43, 42), (14, 15, 44), (14, 44, 43), (15, 16, 45), (15, 45, 44), (16, 17, 46), (16, 46, 45), (17, 18, 47), (17, 47, 46), (18, 19, 48), (18, 48, 47), (19, 20, 49), (19, 49, 48), (20, 21, 50), (20, 50, 49), (21, 22, 51), (21, 51, 50), (22, 23, 52), (22, 52, 51), (23, 24, 53), (23, 53, 52), (24, 25, 54), (24, 54, 53), (25, 26, 55), (25, 55, 54), (26, 27, 56), (26, 56, 55), (27, 28, 57), (27, 57, 56), (28, 0, 29), (28, 29, 57)])
me_wholereararchwallwithtruethroatmesh.polygons.foreach_set('material_index', [1, 1, 1, 1, 1, 1, 1, 1, 1, 1, 1, 1, 1, 1, 1, 1, 1, 1, 1, 1, 1, 1, 1, 1, 1, 1, 1, 1, 1, 1, 1, 1, 1, 1, 1, 1, 1, 1, 1, 1, 1, 1, 1, 1, 1, 1, 1, 1, 1, 1, 1, 1, 1, 1, 1, 1, 1, 1, 1, 1, 1, 1, 1, 1, 1, 1, 1, 1, 1, 1, 1, 1, 1, 1, 1, 1, 1, 1, 1, 1, 1, 1, 1, 1, 1, 1, 1, 1, 1, 1, 1, 1, 1, 1, 1, 1, 1, 1, 1, 1, 1, 1, 1, 1, 1, 1, 1, 1, 1, 1, 1, 1])
me_wholereararchwallwithtruethroatmesh.materials.append(mat_wholevaultandflue_warmfiredclay)
me_wholereararchwallwithtruethroatmesh.materials.append(mat_wholechamberlining_palerefractory)
me_wholereararchwallwithtruethroatmesh.materials.append(mat_wholegroundfoundation_stonegray)
me_wholereararchwallwithtruethroatmesh.materials.append(mat_wholemouthsill_darkstone)
me_wholereararchwallwithtruethroatmesh.update()
me_wholehollowrearfluewithsideinletmesh = bpy.data.meshes.new('WholeHollowRearFlueWithSideInletMesh')
me_wholehollowrearfluewithsideinletmesh.from_pydata([(1.47, -0.31, 0.15), (1.47, -0.21, 0.15), (1.56, -0.21, 0.15), (1.56, -0.31, 0.15), (1.56, -0.31, 0.88), (1.47, -0.31, 0.88), (1.47, -0.21, 0.88), (1.56, -0.31, 1.25), (1.47, -0.31, 1.25), (1.47, -0.21, 1.25), (1.56, -0.21, 1.25), (1.56, -0.21, 0.88), (1.47, -0.31, 2.25), (1.56, -0.31, 2.25), (1.56, -0.21, 2.25), (1.47, -0.21, 2.25), (1.47, 0.21, 0.15), (1.56, 0.21, 0.15), (1.56, 0.21, 0.88), (1.47, 0.21, 0.88), (1.47, 0.21, 1.25), (1.56, 0.21, 1.25), (1.56, 0.21, 2.25), (1.47, 0.21, 2.25), (1.47, 0.31, 0.15), (1.56, 0.31, 0.15), (1.47, 0.31, 0.88), (1.56, 0.31, 0.88), (1.47, 0.31, 1.25), (1.56, 0.31, 1.25), (1.56, 0.31, 2.25), (1.47, 0.31, 2.25), (1.9, -0.21, 0.15), (1.9, -0.31, 0.15), (1.9, -0.31, 0.88), (1.9, -0.31, 1.25), (1.9, -0.21, 1.25), (1.9, -0.21, 0.88), (1.9, -0.31, 2.25), (1.9, -0.21, 2.25), (1.9, 0.21, 0.15), (1.9, 0.21, 0.88), (1.9, 0.31, 0.15), (1.9, 0.31, 0.88), (1.9, 0.21, 1.25), (1.9, 0.31, 1.25), (1.9, 0.21, 2.25), (1.9, 0.31, 2.25), (2.0, -0.21, 0.15), (2.0, -0.31, 0.15), (2.0, -0.31, 0.88), (2.0, -0.21, 0.88), (2.0, -0.31, 1.25), (2.0, -0.21, 1.25), (2.0, -0.31, 2.25), (2.0, -0.21, 2.25), (2.0, 0.21, 0.15), (2.0, 0.21, 0.88), (2.0, 0.21, 1.25), (2.0, 0.21, 2.25), (2.0, 0.31, 0.15), (2.0, 0.31, 0.88), (2.0, 0.31, 1.25), (2.0, 0.31, 2.25)], [], [(0, 1, 2), (0, 2, 3), (0, 3, 4), (0, 4, 5), (0, 5, 6), (0, 6, 1), (5, 4, 7), (5, 7, 8), (6, 9, 10), (6, 10, 11), (5, 8, 9), (5, 9, 6), (12, 13, 14), (12, 14, 15), (8, 7, 13), (8, 13, 12), (8, 12, 15), (8, 15, 9), (1, 16, 17), (1, 17, 2), (6, 11, 18), (6, 18, 19), (1, 6, 19), (1, 19, 16), (9, 20, 21), (9, 21, 10), (15, 14, 22), (15, 22, 23), (9, 15, 23), (9, 23, 20), (10, 21, 22), (10, 22, 14), (16, 24, 25), (16, 25, 17), (24, 26, 27), (24, 27, 25), (16, 19, 26), (16, 26, 24), (19, 18, 21), (19, 21, 20), (26, 28, 29), (26, 29, 27), (19, 20, 28), (19, 28, 26), (23, 22, 30), (23, 30, 31), (28, 31, 30), (28, 30, 29), (20, 23, 31), (20, 31, 28), (3, 2, 32), (3, 32, 33), (3, 33, 34), (3, 34, 4), (4, 34, 35), (4, 35, 7), (11, 10, 36), (11, 36, 37), (13, 38, 39), (13, 39, 14), (7, 35, 38), (7, 38, 13), (10, 14, 39), (10, 39, 36), (2, 17, 40), (2, 40, 32), (11, 37, 41), (11, 41, 18), (17, 25, 42), (17, 42, 40), (25, 27, 43), (25, 43, 42), (18, 41, 44), (18, 44, 21), (27, 29, 45), (27, 45, 43), (22, 46, 47), (22, 47, 30), (21, 44, 46), (21, 46, 22), (29, 30, 47), (29, 47, 45), (33, 32, 48), (33, 48, 49), (33, 49, 50), (33, 50, 34), (49, 48, 51), (49, 51, 50), (34, 50, 52), (34, 52, 35), (50, 51, 53), (50, 53, 52), (38, 54, 55), (38, 55, 39), (35, 52, 54), (35, 54, 38), (52, 53, 55), (52, 55, 54), (32, 40, 56), (32, 56, 48), (48, 56, 57), (48, 57, 51), (37, 36, 44), (37, 44, 41), (51, 57, 58), (51, 58, 53), (39, 55, 59), (39, 59, 46), (36, 39, 46), (36, 46, 44), (53, 58, 59), (53, 59, 55), (40, 42, 60), (40, 60, 56), (42, 43, 61), (42, 61, 60), (56, 60, 61), (56, 61, 57), (43, 45, 62), (43, 62, 61), (57, 61, 62), (57, 62, 58), (46, 59, 63), (46, 63, 47), (45, 47, 63), (45, 63, 62), (58, 62, 63), (58, 63, 59)])
me_wholehollowrearfluewithsideinletmesh.materials.append(mat_wholevaultandflue_warmfiredclay)
me_wholehollowrearfluewithsideinletmesh.materials.append(mat_wholechamberlining_palerefractory)
me_wholehollowrearfluewithsideinletmesh.materials.append(mat_wholegroundfoundation_stonegray)
me_wholehollowrearfluewithsideinletmesh.materials.append(mat_wholemouthsill_darkstone)
me_wholehollowrearfluewithsideinletmesh.update()
me_wholefrontmouthsillmesh = bpy.data.meshes.new('WholeFrontMouthSillMesh')
me_wholefrontmouthsillmesh.from_pydata([(-2.04, -0.365, 0.2085), (-1.93, -0.365, 0.2085), (-2.04, 0.365, 0.2085), (-1.93, 0.365, 0.2085), (-2.04, -0.365, 0.2435), (-1.93, -0.365, 0.2435), (-2.04, 0.365, 0.2435), (-1.93, 0.365, 0.2435)], [], [(0, 2, 3), (0, 3, 1), (4, 5, 7), (4, 7, 6), (0, 1, 5), (0, 5, 4), (2, 6, 7), (2, 7, 3), (0, 4, 6), (0, 6, 2), (1, 3, 7), (1, 7, 5)])
me_wholefrontmouthsillmesh.polygons.foreach_set('material_index', [3, 3, 3, 3, 3, 3, 3, 3, 3, 3, 3, 3])
me_wholefrontmouthsillmesh.materials.append(mat_wholevaultandflue_warmfiredclay)
me_wholefrontmouthsillmesh.materials.append(mat_wholechamberlining_palerefractory)
me_wholefrontmouthsillmesh.materials.append(mat_wholegroundfoundation_stonegray)
me_wholefrontmouthsillmesh.materials.append(mat_wholemouthsill_darkstone)
me_wholefrontmouthsillmesh.update()

# ---- objects
ob_wholegroundfootmasonryfoundation = bpy.data.objects.new('WholeGroundFootMasonryFoundation', me_wholegroundfootmasonryfoundationmesh)
ob_wholerisingchamberfloor = bpy.data.objects.new('WholeRisingChamberFloor', me_wholerisingchamberfloormesh)
ob_wholelowfirechamberfloor = bpy.data.objects.new('WholeLowFireChamberFloor', me_wholelowfirechamberfloormesh)
ob_wholerisingvaultwithintegralcutawaycollars = bpy.data.objects.new('WholeRisingVaultWithIntegralCutawayCollars', me_wholerisingvaultwithintegralcutawaycollarsmesh)
ob_wholeloweropenfirearch = bpy.data.objects.new('WholeLowerOpenFireArch', me_wholeloweropenfirearchmesh)
ob_wholereararchwallwithtruethroat = bpy.data.objects.new('WholeRearArchWallWithTrueThroat', me_wholereararchwallwithtruethroatmesh)
ob_wholehollowrearfluewithsideinlet = bpy.data.objects.new('WholeHollowRearFlueWithSideInlet', me_wholehollowrearfluewithsideinletmesh)
ob_wholefrontmouthsill = bpy.data.objects.new('WholeFrontMouthSill', me_wholefrontmouthsillmesh)

# ---- transforms, parenting, visibility, modifiers, constraints
ob_wholegroundfootmasonryfoundation.location = (0.0, 0.0, 0.0)
ob_wholerisingchamberfloor.location = (0.0, 0.0, 0.0)
ob_wholelowfirechamberfloor.location = (0.0, 0.0, 0.0)
ob_wholerisingvaultwithintegralcutawaycollars.location = (0.0, 0.0, 0.0)
ob_wholeloweropenfirearch.location = (0.0, 0.0, 0.0)
ob_wholereararchwallwithtruethroat.location = (0.0, 0.0, 0.0)
ob_wholehollowrearfluewithsideinlet.location = (0.0, 0.0, 0.0)
ob_wholefrontmouthsill.location = (0.0, 0.0, 0.0)

# ---- collection membership
scene.collection.objects.link(ob_wholegroundfootmasonryfoundation)
scene.collection.objects.link(ob_wholerisingchamberfloor)
scene.collection.objects.link(ob_wholelowfirechamberfloor)
scene.collection.objects.link(ob_wholerisingvaultwithintegralcutawaycollars)
scene.collection.objects.link(ob_wholeloweropenfirearch)
scene.collection.objects.link(ob_wholereararchwallwithtruethroat)
scene.collection.objects.link(ob_wholehollowrearfluewithsideinlet)
scene.collection.objects.link(ob_wholefrontmouthsill)

# ---- scene / render settings (as saved in the file)
scene.frame_start = 1; scene.frame_end = 250; scene.frame_set(1)
scene.render.engine = 'CYCLES'
scene.render.resolution_x = 640
scene.render.resolution_y = 640
scene.render.use_compositing = False
scene.cycles.use_denoising = False
scene.cycles.samples = 128
scene.cycles.use_adaptive_sampling = False
bpy.context.view_layer.update()

# ---- added for rendering (the .blend has no active camera and no usable light): camera, sun
cam_auto = bpy.data.cameras.new('AutoCamera')
cam_auto.lens = 50.0
cam_auto.sensor_width = 36.0
cam_auto.clip_end = 1000.0
ob_auto_camera = bpy.data.objects.new('AutoCamera', cam_auto)
scene.collection.objects.link(ob_auto_camera)
ob_auto_camera.location = (4.76386, -5.71664, 4.93609)
ob_auto_camera.rotation_euler = (1.09748, -7.21219e-08, 0.694738)
scene.camera = ob_auto_camera
light_auto_sun = bpy.data.lights.new('AutoSun', 'SUN')
light_auto_sun.energy = 3.0
light_auto_sun.angle = 0.0523599
ob_auto_sun = bpy.data.objects.new('AutoSun', light_auto_sun)
scene.collection.objects.link(ob_auto_sun)
ob_auto_sun.rotation_euler = (0.872665, 0.174533, 0.523599)
bpy.context.view_layer.update()
